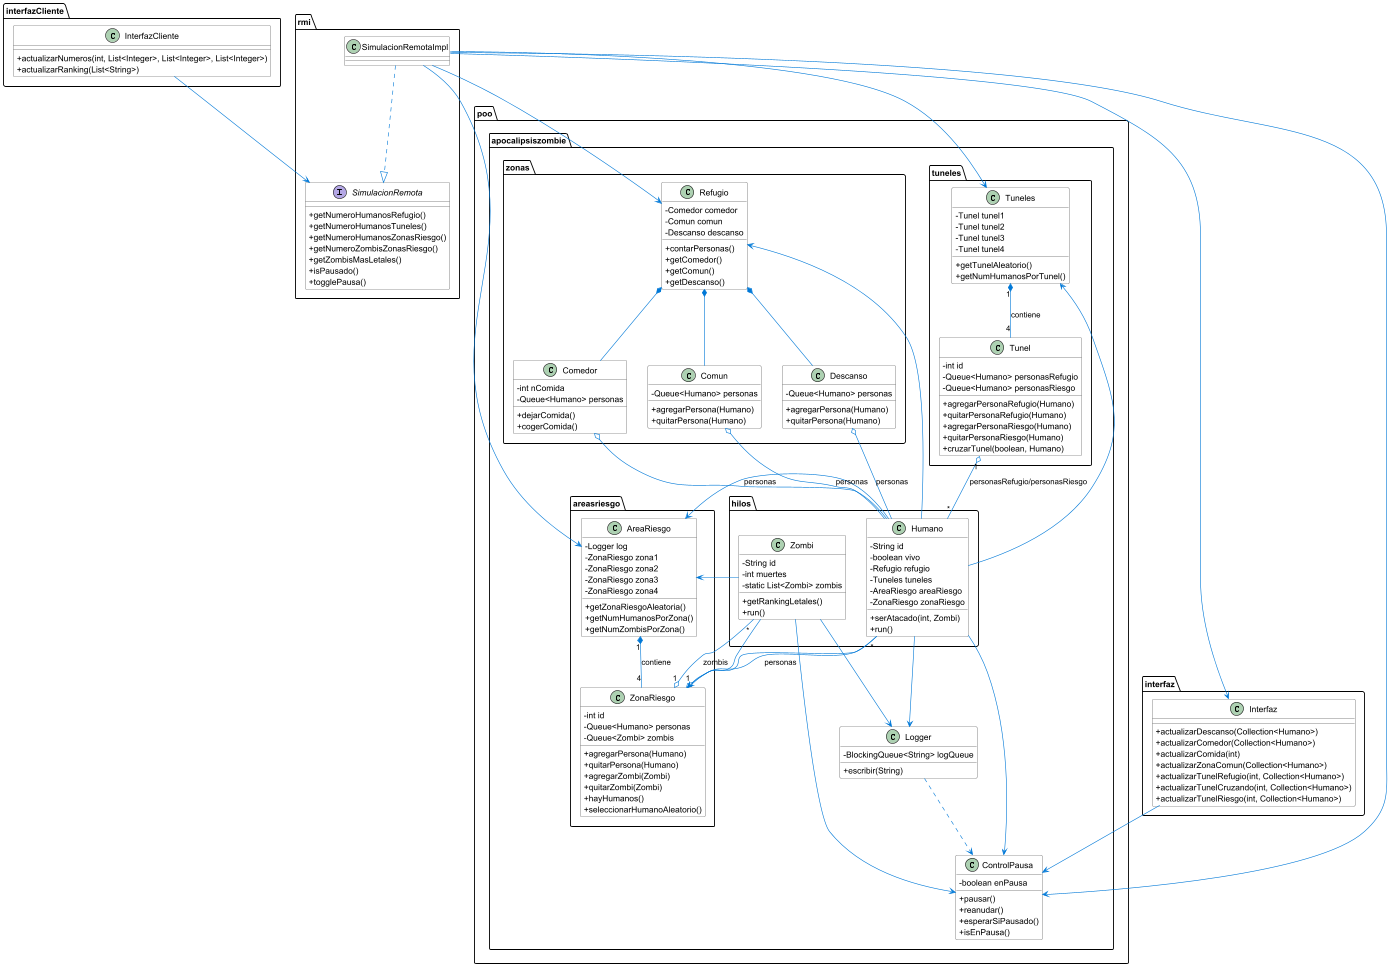

The diagram above was rendered by PlantUML. Its source (embedded in the PNG):
@startuml
' Estilo profesional
skinparam class {
    BackgroundColor White
    ArrowColor #0078D7
    BorderColor #2E2E2E
    AttributeIconSize 0
}

' ====== Paquetes y clases ======
package poo.apocalipsiszombie.areasriesgo {
    class AreaRiesgo {
        - Logger log
        - ZonaRiesgo zona1
        - ZonaRiesgo zona2
        - ZonaRiesgo zona3
        - ZonaRiesgo zona4
        + getZonaRiesgoAleatoria()
        + getNumHumanosPorZona()
        + getNumZombisPorZona()
    }

    class ZonaRiesgo {
        - int id
        - Queue<Humano> personas
        - Queue<Zombi> zombis
        + agregarPersona(Humano)
        + quitarPersona(Humano)
        + agregarZombi(Zombi)
        + quitarZombi(Zombi)
        + hayHumanos()
        + seleccionarHumanoAleatorio()
    }
}

package poo.apocalipsiszombie.hilos {
    class Humano {
        - String id
        - boolean vivo
        - Refugio refugio
        - Tuneles tuneles
        - AreaRiesgo areaRiesgo
        - ZonaRiesgo zonaRiesgo
        + serAtacado(int, Zombi)
        + run()
    }

    class Zombi {
        - String id
        - int muertes
        - static List<Zombi> zombis
        + getRankingLetales()
        + run()
    }
}

package poo.apocalipsiszombie.tuneles {
    class Tuneles {
        - Tunel tunel1
        - Tunel tunel2
        - Tunel tunel3
        - Tunel tunel4
        + getTunelAleatorio()
        + getNumHumanosPorTunel()
    }

    class Tunel {
        - int id
        - Queue<Humano> personasRefugio
        - Queue<Humano> personasRiesgo
        + agregarPersonaRefugio(Humano)
        + quitarPersonaRefugio(Humano)
        + agregarPersonaRiesgo(Humano)
        + quitarPersonaRiesgo(Humano)
        + cruzarTunel(boolean, Humano)
    }
}

package poo.apocalipsiszombie.zonas {
    class Refugio {
        - Comedor comedor
        - Comun comun
        - Descanso descanso
        + contarPersonas()
        + getComedor()
        + getComun()
        + getDescanso()
    }
    class Comedor {
        - int nComida
        - Queue<Humano> personas
        + dejarComida()
        + cogerComida()
    }
    class Comun {
        - Queue<Humano> personas
        + agregarPersona(Humano)
        + quitarPersona(Humano)
    }
    class Descanso {
        - Queue<Humano> personas
        + agregarPersona(Humano)
        + quitarPersona(Humano)
    }
}

package poo.apocalipsiszombie {
    class Logger {
        - BlockingQueue<String> logQueue
        + escribir(String)
    }
    class ControlPausa {
        - boolean enPausa
        + pausar()
        + reanudar()
        + esperarSiPausado()
        + isEnPausa()
    }
}

package interfaz {
    class Interfaz {
        + actualizarDescanso(Collection<Humano>)
        + actualizarComedor(Collection<Humano>)
        + actualizarComida(int)
        + actualizarZonaComun(Collection<Humano>)
        + actualizarTunelRefugio(int, Collection<Humano>)
        + actualizarTunelCruzando(int, Collection<Humano>)
        + actualizarTunelRiesgo(int, Collection<Humano>)
    }
}

package interfazCliente {
    class InterfazCliente {
        + actualizarNumeros(int, List<Integer>, List<Integer>, List<Integer>)
        + actualizarRanking(List<String>)
    }
}

package rmi {
    interface SimulacionRemota {
        + getNumeroHumanosRefugio()
        + getNumeroHumanosTuneles()
        + getNumeroHumanosZonasRiesgo()
        + getNumeroZombisZonasRiesgo()
        + getZombisMasLetales()
        + isPausado()
        + togglePausa()
    }
    class SimulacionRemotaImpl
}

' ====== Relaciones principales ======
AreaRiesgo "1" *-- "4" ZonaRiesgo: contiene
ZonaRiesgo "1" o-- "*" Humano: personas
ZonaRiesgo "1" o-- "*" Zombi: zombis
Humano --> Refugio
Humano --> Tuneles
Humano --> AreaRiesgo
Humano --> ZonaRiesgo
Humano --> Logger
Humano --> ControlPausa
Zombi --> ZonaRiesgo
Zombi --> AreaRiesgo
Zombi --> Logger
Zombi --> ControlPausa
Tuneles "1" *-- "4" Tunel: contiene
Tunel "1" o-- "*" Humano: personasRefugio/personasRiesgo
Refugio *-- Comedor
Refugio *-- Comun
Refugio *-- Descanso
Comedor o-- Humano: personas
Comun o-- Humano: personas
Descanso o-- Humano: personas
Logger ..> ControlPausa
Interfaz --> ControlPausa
InterfazCliente --> SimulacionRemota
SimulacionRemotaImpl ..|> SimulacionRemota
SimulacionRemotaImpl --> Refugio
SimulacionRemotaImpl --> Tuneles
SimulacionRemotaImpl --> AreaRiesgo
SimulacionRemotaImpl --> ControlPausa
SimulacionRemotaImpl --> Interfaz

@enduml